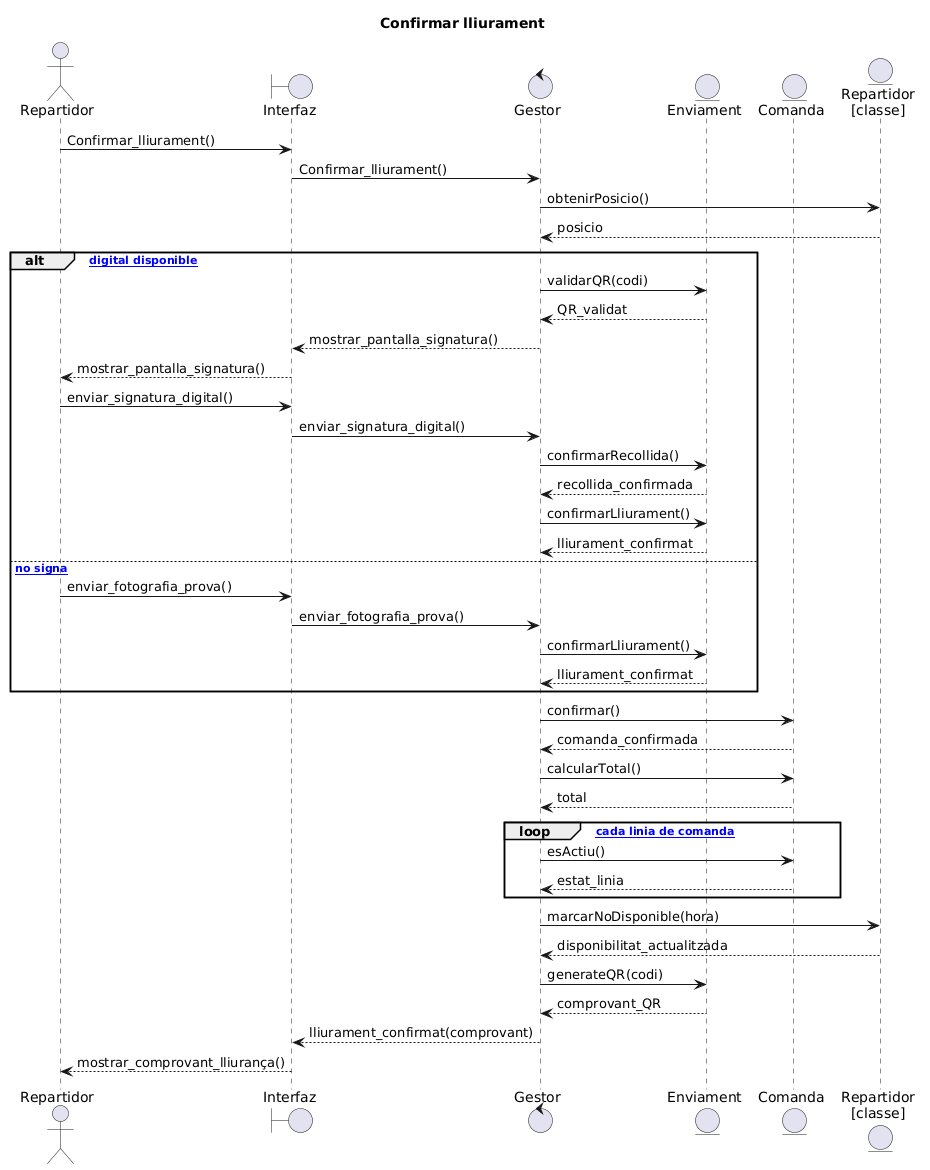

The diagram above was rendered by PlantUML. Its source (embedded in the PNG):
@startuml
title Confirmar lliurament

actor "Repartidor" as REP
boundary "Interfaz" as UI
control "Gestor" as GES
entity "Enviament" as ENV
entity "Comanda" as COM
entity "Repartidor\n[classe]" as CREP

REP -> UI : Confirmar_lliurament()
UI -> GES : Confirmar_lliurament()

GES -> CREP : obtenirPosicio()
CREP --> GES : posicio

alt [signatura digital disponible]

    GES -> ENV : validarQR(codi)
    ENV --> GES : QR_validat

    GES --> UI : mostrar_pantalla_signatura()
    UI --> REP : mostrar_pantalla_signatura()

    REP -> UI : enviar_signatura_digital()
    UI -> GES : enviar_signatura_digital()

    GES -> ENV : confirmarRecollida()
    ENV --> GES : recollida_confirmada

    GES -> ENV : confirmarLliurament()
    ENV --> GES : lliurament_confirmat

else [client no signa]

    REP -> UI : enviar_fotografia_prova()
    UI -> GES : enviar_fotografia_prova()

    GES -> ENV : confirmarLliurament()
    ENV --> GES : lliurament_confirmat

end

GES -> COM : confirmar()
COM --> GES : comanda_confirmada

GES -> COM : calcularTotal()
COM --> GES : total

loop [per cada linia de comanda]
    GES -> COM : esActiu()
    COM --> GES : estat_linia
end

GES -> CREP : marcarNoDisponible(hora)
CREP --> GES : disponibilitat_actualitzada

GES -> ENV : generateQR(codi)
ENV --> GES : comprovant_QR

GES --> UI : lliurament_confirmat(comprovant)
UI --> REP : mostrar_comprovant_lliurança()
@enduml